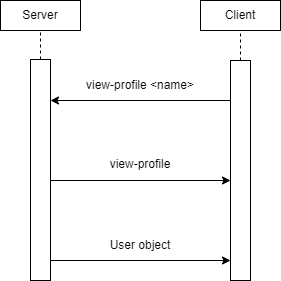

The diagram above was exported from draw.io. Its source (the exported page's mxGraphModel, read from the mxfile embedded in the PNG):
<mxGraphModel dx="342" dy="689" grid="1" gridSize="10" guides="1" tooltips="1" connect="1" arrows="1" fold="1" page="1" pageScale="1" pageWidth="850" pageHeight="1100" math="0" shadow="0">
  <root>
    <mxCell id="0" />
    <mxCell id="1" parent="0" />
    <mxCell id="gzSFUxGToYRBetzED8z4-1" value="" style="rounded=0;whiteSpace=wrap;html=1;" vertex="1" parent="1">
      <mxGeometry x="80" y="180" width="80" height="30" as="geometry" />
    </mxCell>
    <mxCell id="gzSFUxGToYRBetzED8z4-2" value="Server" style="text;html=1;strokeColor=none;fillColor=none;align=center;verticalAlign=middle;whiteSpace=wrap;rounded=0;" vertex="1" parent="1">
      <mxGeometry x="90" y="180" width="60" height="30" as="geometry" />
    </mxCell>
    <mxCell id="gzSFUxGToYRBetzED8z4-3" value="" style="rounded=0;whiteSpace=wrap;html=1;" vertex="1" parent="1">
      <mxGeometry x="110" y="239" width="20" height="221" as="geometry" />
    </mxCell>
    <mxCell id="gzSFUxGToYRBetzED8z4-8" value="" style="rounded=0;whiteSpace=wrap;html=1;" vertex="1" parent="1">
      <mxGeometry x="280" y="180" width="80" height="30" as="geometry" />
    </mxCell>
    <mxCell id="gzSFUxGToYRBetzED8z4-9" value="Client" style="text;html=1;strokeColor=none;fillColor=none;align=center;verticalAlign=middle;whiteSpace=wrap;rounded=0;" vertex="1" parent="1">
      <mxGeometry x="290" y="180" width="60" height="30" as="geometry" />
    </mxCell>
    <mxCell id="gzSFUxGToYRBetzED8z4-10" value="" style="rounded=0;whiteSpace=wrap;html=1;" vertex="1" parent="1">
      <mxGeometry x="310" y="240" width="20" height="220" as="geometry" />
    </mxCell>
    <mxCell id="gzSFUxGToYRBetzED8z4-11" value="" style="endArrow=none;dashed=1;html=1;rounded=0;entryX=0.5;entryY=1;entryDx=0;entryDy=0;exitX=0.5;exitY=0;exitDx=0;exitDy=0;" edge="1" parent="1" source="gzSFUxGToYRBetzED8z4-3" target="gzSFUxGToYRBetzED8z4-2">
      <mxGeometry width="50" height="50" relative="1" as="geometry">
        <mxPoint x="160" y="300" as="sourcePoint" />
        <mxPoint x="210" y="250" as="targetPoint" />
      </mxGeometry>
    </mxCell>
    <mxCell id="gzSFUxGToYRBetzED8z4-13" value="" style="endArrow=none;dashed=1;html=1;rounded=0;entryX=0.5;entryY=1;entryDx=0;entryDy=0;exitX=0.5;exitY=0;exitDx=0;exitDy=0;" edge="1" parent="1" source="gzSFUxGToYRBetzED8z4-10" target="gzSFUxGToYRBetzED8z4-9">
      <mxGeometry width="50" height="50" relative="1" as="geometry">
        <mxPoint x="160" y="300" as="sourcePoint" />
        <mxPoint x="210" y="250" as="targetPoint" />
      </mxGeometry>
    </mxCell>
    <mxCell id="gzSFUxGToYRBetzED8z4-14" value="" style="endArrow=classic;html=1;rounded=0;exitX=0;exitY=0.25;exitDx=0;exitDy=0;entryX=1;entryY=0.25;entryDx=0;entryDy=0;" edge="1" parent="1">
      <mxGeometry width="50" height="50" relative="1" as="geometry">
        <mxPoint x="310" y="280" as="sourcePoint" />
        <mxPoint x="130" y="280" as="targetPoint" />
      </mxGeometry>
    </mxCell>
    <mxCell id="gzSFUxGToYRBetzED8z4-16" value="" style="endArrow=classic;html=1;rounded=0;exitX=1;exitY=0.5;exitDx=0;exitDy=0;entryX=0;entryY=0.5;entryDx=0;entryDy=0;" edge="1" parent="1">
      <mxGeometry width="50" height="50" relative="1" as="geometry">
        <mxPoint x="130" y="360" as="sourcePoint" />
        <mxPoint x="310" y="360" as="targetPoint" />
      </mxGeometry>
    </mxCell>
    <mxCell id="gzSFUxGToYRBetzED8z4-17" value="view-profile &amp;lt;name&amp;gt;" style="text;html=1;strokeColor=none;fillColor=none;align=center;verticalAlign=middle;whiteSpace=wrap;rounded=0;" vertex="1" parent="1">
      <mxGeometry x="140" y="250" width="160" height="30" as="geometry" />
    </mxCell>
    <mxCell id="gzSFUxGToYRBetzED8z4-25" value="view-profile" style="text;html=1;strokeColor=none;fillColor=none;align=center;verticalAlign=middle;whiteSpace=wrap;rounded=0;" vertex="1" parent="1">
      <mxGeometry x="130" y="329" width="180" height="30" as="geometry" />
    </mxCell>
    <mxCell id="gzSFUxGToYRBetzED8z4-26" value="" style="endArrow=classic;html=1;rounded=0;exitX=1;exitY=0.5;exitDx=0;exitDy=0;entryX=0;entryY=0.5;entryDx=0;entryDy=0;" edge="1" parent="1">
      <mxGeometry width="50" height="50" relative="1" as="geometry">
        <mxPoint x="130" y="440" as="sourcePoint" />
        <mxPoint x="310" y="440" as="targetPoint" />
      </mxGeometry>
    </mxCell>
    <mxCell id="gzSFUxGToYRBetzED8z4-27" value="User object" style="text;html=1;strokeColor=none;fillColor=none;align=center;verticalAlign=middle;whiteSpace=wrap;rounded=0;" vertex="1" parent="1">
      <mxGeometry x="130" y="410" width="180" height="30" as="geometry" />
    </mxCell>
  </root>
</mxGraphModel>